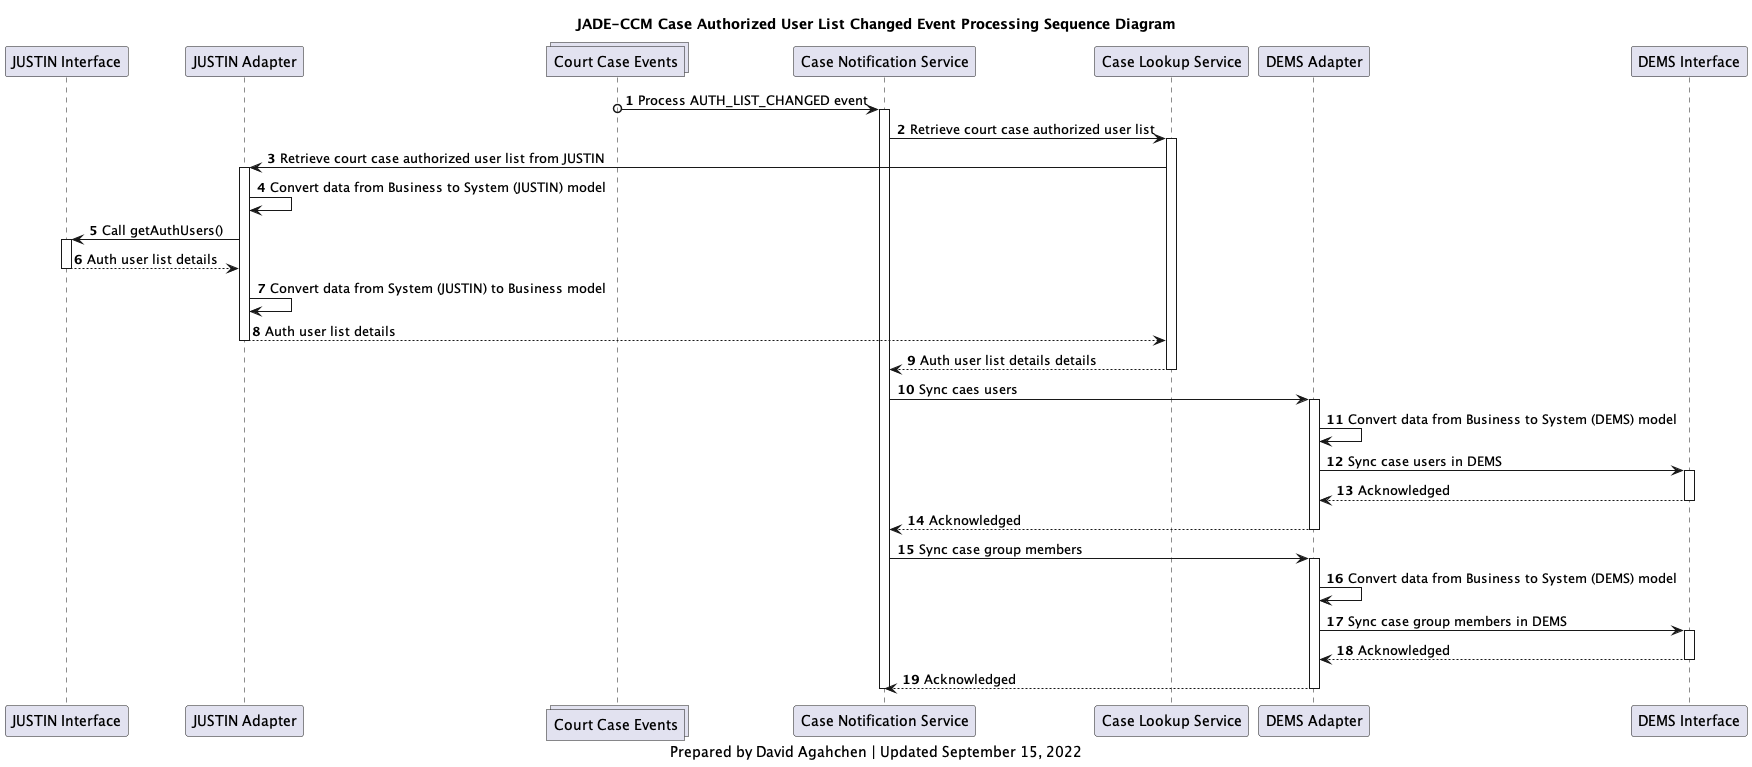

The diagram above was rendered by PlantUML. Its source (embedded in the PNG):
@startuml
'hide footbox
participant j_interface as "JUSTIN Interface"
participant j_adapter as "JUSTIN Adapter"
collections court_cases_topic as "Court Case Events"
participant case_notification_service as "Case Notification Service"
participant case_lookup_service as "Case Lookup Service"
participant d_adapter as "DEMS Adapter"
participant d_interface as "DEMS Interface"

title
JADE-CCM Case Authorized User List Changed Event Processing Sequence Diagram
end title

autonumber

court_cases_topic o-> case_notification_service : Process AUTH_LIST_CHANGED event
activate case_notification_service
case_notification_service -> case_lookup_service: Retrieve court case authorized user list
activate case_lookup_service
case_lookup_service -> j_adapter: Retrieve court case authorized user list from JUSTIN

activate j_adapter
j_adapter -> j_adapter: Convert data from Business to System (JUSTIN) model
j_adapter -> j_interface: Call getAuthUsers()
activate j_interface
j_interface --> j_adapter: Auth user list details
deactivate j_interface
j_adapter -> j_adapter: Convert data from System (JUSTIN) to Business model
j_adapter --> case_lookup_service: Auth user list details
deactivate j_adapter

case_lookup_service --> case_notification_service: Auth user list details details
deactivate case_lookup_service

case_notification_service -> d_adapter: Sync caes users
activate d_adapter
d_adapter -> d_adapter: Convert data from Business to System (DEMS) model
d_adapter -> d_interface: Sync case users in DEMS
activate d_interface
d_interface --> d_adapter: Acknowledged
deactivate d_interface
d_adapter --> case_notification_service: Acknowledged
deactivate d_adapter

case_notification_service -> d_adapter: Sync case group members
activate d_adapter
d_adapter -> d_adapter: Convert data from Business to System (DEMS) model
d_adapter -> d_interface: Sync case group members in DEMS
activate d_interface
d_interface --> d_adapter: Acknowledged
deactivate d_interface
d_adapter --> case_notification_service: Acknowledged
deactivate d_adapter

deactivate case_notification_service

caption
Prepared by David Agahchen | Updated September 15, 2022
end caption
@enduml